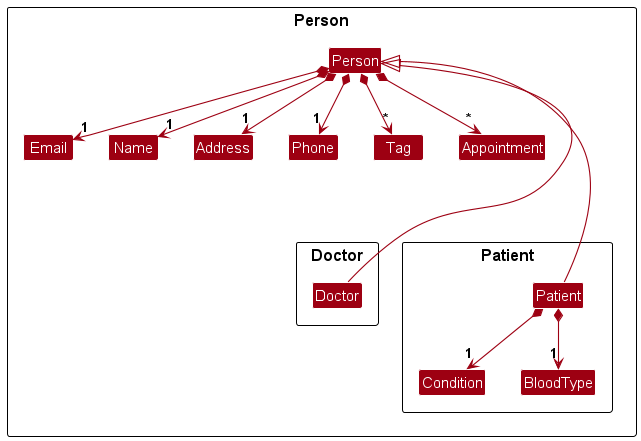

The diagram above was rendered by PlantUML. Its source (embedded in the PNG):
@startuml
!include style.puml
skinparam arrowThickness 1.1
skinparam arrowColor MODEL_COLOR
skinparam classBackgroundColor MODEL_COLOR

Package Person {
    Class Person
    Class Email
    Class Name
    Class Address
    Class Phone
    Class Tag
    Class Appointment

    Person *--> "1" Email
    Person *--> "1" Name
    Person *--> "1" Phone
    Person *--> "1" Address
    Person *--> "*" Appointment
    Person *--> "*" Tag

        Package Doctor {
            Class Doctor

            Doctor -up---|> Person.Person

        }

        Package Patient {
            Class Condition
            Class BloodType

            Patient -up---|> Person.Person
            Patient *--> "1" Condition
            Patient *--> "1" BloodType
        }
}
@enduml